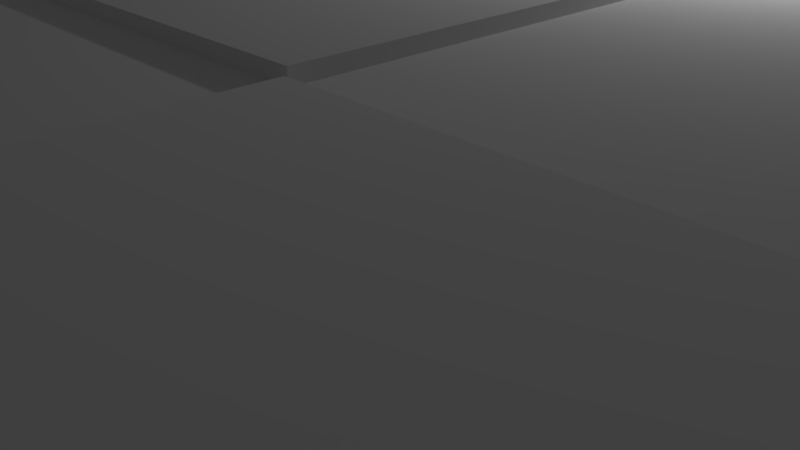 # Source: base1.blend  (saved by Blender 2.79.0; exported with 4.5.12 LTS)
import bpy
from mathutils import Matrix  # noqa: F401  (used for matrix-valued properties, if any)

bpy.ops.wm.read_factory_settings(use_empty=True)
scene = bpy.context.scene
scene.name = 'Scene'

# ---- collections
col_collection_1 = bpy.data.collections.new('Collection 1'); scene.collection.children.link(col_collection_1)

# ---- materials (node trees are filled in below, after node groups)
mat_material = bpy.data.materials.new('Material')
mat_material.alpha_threshold = 0.0
mat_material.use_transparent_shadow = False
mat_material.roughness = 0.5
mat_material.line_color = (0.0, 0.0, 0.0, 1.0)

# ---- material node trees

# ---- world
world_world = bpy.data.worlds.new('World'); scene.world = world_world
world_world.color = (0.05088, 0.05088, 0.05088)
world_world.use_sun_shadow = False
world_world.sun_shadow_jitter_overblur = 0.0
world_world.cycles.sampling_method = 'MANUAL'

# ---- cameras
cam_camera = bpy.data.cameras.new('Camera')
cam_camera.clip_end = 100.0
cam_camera.lens = 35.0
cam_camera.sensor_width = 32.0
cam_camera.sensor_height = 18.0
cam_camera.ortho_scale = 7.314
cam_camera.dof.focus_distance = 0.0
cam_camera.dof.aperture_fstop = 128.0

# ---- lights
light_lamp = bpy.data.lights.new('Lamp', 'POINT')
light_lamp.transmission_factor = 0.0
light_lamp.cutoff_distance = 30.0
light_lamp.energy = 100.0
light_lamp.shadow_buffer_clip_start = 1.001
light_lamp.shadow_soft_size = 0.1
light_lamp.shadow_maximum_resolution = 0.006
light_lamp.use_absolute_resolution = True

# ---- meshes
me_cube = bpy.data.meshes.new('Cube')
me_cube.from_pydata([(1.0, 1.0, -1.0), (1.025, -3.775e-07, 0.3333), (-1.0, -1.0, -1.0), (-1.0, 1.015, -0.3333), (1.0, 1.0, 1.0), (1.0, -1.026, -0.3333), (-1.0, -1.0, 1.0), (-1.0, 1.0, 1.0), (1.0, 0.5, -1.0), (1.0, -5.96e-08, -1.0), (1.0, -0.5, -1.0), (-1.0, -0.5, -1.0), (-1.0, 2.98e-07, -1.0), (-1.0, 0.5, -1.0), (1.0, 0.5, 1.0), (1.0, -5.364e-07, 1.0), (1.0, -0.5, 1.0), (-1.0, -0.5, 1.0), (-1.0, 2.086e-07, 1.0), (-1.0, 0.5, 1.0), (0.5, 1.0, -1.0), (1.788e-07, 1.0, -1.0), (-0.5, 1.0, -1.0), (0.5, -1.0, -1.0), (-5.96e-08, -1.0, -1.0), (-0.5, -1.0, -1.0), (0.5, 1.0, 1.0), (2.384e-07, 1.0, 1.0), (-0.5, 1.0, 1.0), (0.5, -1.0, 1.0), (-5.364e-07, -1.0, 1.0), (-0.5, -1.0, 1.0), (-0.5, 0.5, 1.0), (1.788e-07, 0.5, 1.0), (0.5, 0.5, 1.0), (-0.5, 2.235e-08, 1.0), (-1.192e-07, -1.639e-07, 1.0), (0.5, -3.502e-07, 1.0), (-0.5, -0.5, 1.0), (-2.682e-07, -0.5, 1.0), (0.5, -0.5, 1.0), (0.5, 0.5, -1.0), (1.192e-07, 0.5, -1.0), (-0.5, 0.5, -1.0), (0.5, 2.98e-08, -1.0), (2.98e-08, 1.192e-07, -1.0), (-0.5, 2.086e-07, -1.0), (0.5, -0.5, -1.0), (0.0, -0.5, -1.0), (-0.5, -0.5, -1.0), (1.0, 1.0, -0.3333), (1.0, 1.0, 0.3333), (1.0, -1.0, -0.3333), (1.0, -1.0, 0.3333), (-1.0, -1.0, -0.3333), (-1.0, -1.0, 0.3333), (-1.0, 1.0, -0.3333), (-1.0, 1.0, 0.3333), (-1.0, -0.5, 0.3333), (-1.0, -0.5, -0.3333), (-1.0, 2.384e-07, 0.3333), (-1.0, 2.682e-07, -0.3333), (-1.0, 0.5, 0.3333), (-1.0, 0.5, -0.3333), (1.0, 0.5, 0.3333), (1.0, 0.5, -0.3333), (1.0, -3.775e-07, 0.3333), (1.0, -2.186e-07, -0.3333), (1.0, -0.5, 0.3333), (1.0, -0.5, -0.3333), (0.5, 1.0, -0.3333), (0.5, 1.0, 0.3333), (1.987e-07, 1.0, -0.3333), (2.186e-07, 1.0, 0.3333), (-0.5, 1.0, -0.3333), (-0.5, 1.0, 0.3333), (0.5, -1.0, 0.3333), (0.5, -1.0, -0.3333), (-3.775e-07, -1.0, 0.3333), (-2.186e-07, -1.0, -0.3333), (-0.5, -1.0, 0.3333), (-0.5, -1.0, -0.3333), (1.018, -0.5175, -1.07), (1.018, -1.018, -1.07), (1.018, -0.5175, -0.4034), (0.5175, -1.018, -1.07), (0.5175, -0.5175, -1.07), (0.5175, -1.018, -0.4034), (1.018, -1.018, -0.4034), (1.025, -2.186e-07, -0.3333), (1.025, -0.5, 0.3333), (1.025, -0.5, -0.3333), (1.022, 0.5, 1.036), (1.022, -5.364e-07, 1.036), (0.5224, 0.5, 1.036), (0.5224, -3.502e-07, 1.036), (1.022, 0.5, 0.3696), (1.022, -3.775e-07, 0.3696), (1.032, 0.5, 0.3333), (1.032, 0.5, -0.3333), (1.032, -3.775e-07, 0.3333), (1.032, -2.186e-07, -0.3333), (1.032, 0.5, -1.0), (1.032, -5.96e-08, -1.0), (1.032, 0.5, -0.3333), (1.032, -2.186e-07, -0.3333), (1.013, -1.012, 0.3593), (1.013, -1.012, 1.026), (1.013, -0.5122, 1.026), (0.5134, -0.5122, 1.026), (0.5134, -1.012, 1.026), (1.013, -0.5122, 0.3593), (0.5134, -1.012, 0.3593), (1.0, -1.026, 0.3333), (0.5, -1.026, 0.3333), (0.5, -1.026, -0.3333), (0.5, -1.007, 1.0), (-5.364e-07, -1.007, 1.0), (0.5, -1.007, 0.3333), (-3.775e-07, -1.007, 0.3333), (-5.662e-07, -1.058, 1.0), (-0.5, -1.058, 1.0), (-4.073e-07, -1.058, 0.3333), (-0.5, -1.058, 0.3333), (-3.775e-07, -1.023, 0.3333), (-2.186e-07, -1.023, -0.3333), (-0.5, -1.023, 0.3333), (-0.5, -1.023, -0.3333), (-1.023, -1.032, -0.3333), (-1.023, -1.032, 0.3333), (-1.023, -0.5324, 0.3333), (-1.023, -0.5324, -0.3333), (-0.5228, -1.032, 0.3333), (-0.5228, -1.032, -0.3333), (-0.5, -1.008, -1.0), (-1.0, -1.008, -1.0), (-0.5, -1.008, -0.3333), (-1.0, -1.008, -0.3333), (0.5, -1.033, -1.0), (-7.451e-08, -1.033, -1.0), (0.5, -1.033, -0.3333), (-2.335e-07, -1.033, -0.3333), (-1.01, -0.5, 1.038), (-1.01, 2.086e-07, 1.038), (-0.5096, 2.235e-08, 1.038), (-0.5096, -0.5, 1.038), (-1.01, -0.5, 0.3718), (-1.01, 2.384e-07, 0.3718), (-1.026, 2.384e-07, 0.3333), (-1.026, 2.682e-07, -0.3333), (-1.026, 0.5, 0.3333), (-1.026, 0.5, -0.3333), (-1.004, -0.5, -1.0), (-1.004, 2.98e-07, -1.0), (-1.004, -0.5, -0.3333), (-1.004, 2.682e-07, -0.3333), (-0.5427, 0.9679, -0.8979), (-0.9679, 0.9679, -0.8979), (-0.9679, 0.5427, -0.8979), (-0.9679, 0.5427, -0.331), (-0.5427, 0.5427, -0.8979), (-0.9679, 0.9679, -0.331), (-0.5427, 0.9679, -0.331), (-1.0, 1.015, 0.3333), (-0.5, 1.015, -0.3333), (-0.5, 1.015, 0.3333), (-1.01, 1.0, 0.3333), (-1.01, 1.0, 1.0), (-1.01, 0.5, 1.0), (-1.01, 0.5, 0.3333), (2.384e-07, 1.0, 1.0), (-0.5, 1.0, 1.0), (2.186e-07, 1.0, 0.3333), (-0.5, 1.0, 0.3333), (2.682e-07, 1.072, 1.0), (-0.5, 1.072, 1.0), (2.484e-07, 1.072, 0.3333), (-0.5, 1.072, 0.3333), (2.384e-07, 1.0, 1.023), (-0.5, 1.0, 1.023), (-0.5, 0.5, 1.023), (1.788e-07, 0.5, 1.023), (2.384e-07, 1.0, 1.023), (-0.5, 1.0, 1.023), (2.682e-07, 1.072, 1.023), (-0.5, 1.072, 1.023), (-0.5, 1.0, 1.005), (-1.0, 1.0, 1.005), (-1.0, 0.5, 1.005), (-0.5, 0.5, 1.005), (-1.0, 2.086e-07, 1.012), (-1.0, 0.5, 1.012), (-0.5, 0.5, 1.012), (-0.5, 2.235e-08, 1.012), (1.987e-07, 1.004, -0.3333), (2.186e-07, 1.004, 0.3333), (-0.5, 1.004, -0.3333), (-0.5, 1.004, 0.3333), (0.5, 1.105, -1.0), (2.086e-07, 1.105, -1.0), (0.5, 1.105, -0.3333), (2.285e-07, 1.105, -0.3333), (1.937e-07, 1.045, -1.0), (-0.5, 1.045, -1.0), (2.136e-07, 1.045, -0.3333), (-0.5, 1.045, -0.3333), (1.0, 1.037, -0.3333), (1.0, 1.037, 0.3333), (0.5, 1.037, -0.3333), (0.5, 1.037, 0.3333), (1.009, 1.0, -0.3333), (1.009, 1.0, 0.3333), (1.009, 0.5, 0.3333), (1.009, 0.5, -0.3333), (1.009, 1.037, -0.3333), (1.009, 1.037, 0.3333), (1.0, 1.017, 0.3333), (1.0, 1.017, 1.0), (0.5, 1.017, 1.0), (0.5, 1.017, 0.3333), (1.0, 1.0, 1.013), (1.0, 0.5, 1.013), (0.5, 0.5, 1.013), (0.5, 1.0, 1.013), (1.0, 1.017, 1.013), (0.5, 1.017, 1.013), (-1.192e-07, -1.639e-07, 1.028), (0.5, -3.502e-07, 1.028), (-2.682e-07, -0.5, 1.028), (0.5, -0.5, 1.028), (-0.5, 0.5, 1.013), (1.788e-07, 0.5, 1.013), (-0.5, 2.235e-08, 1.013), (-1.192e-07, -1.639e-07, 1.013), (0.5, 1.0, 1.021), (2.384e-07, 1.0, 1.021), (1.788e-07, 0.5, 1.021), (0.5, 0.5, 1.021), (-1.0, 0.5, 1.005), (-1.0, 1.0, 1.005), (-1.01, 0.5, 1.005), (-1.01, 1.0, 1.005), (-0.5, 1.0, 1.013), (-1.0, 1.0, 1.013), (-1.0, 0.5, 1.013), (-0.5, 0.5, 1.013), (-1.0, 0.5, 1.013), (-1.0, 1.0, 1.013), (-1.01, 0.5, 1.013), (-1.01, 1.0, 1.013), (-1.0, 2.086e-07, 1.019), (-1.0, 0.5, 1.019), (-0.5, 0.5, 1.019), (-0.5, 2.235e-08, 1.019), (-5.364e-07, -1.0, 1.025), (-0.5, -1.0, 1.025), (-0.5, -0.5, 1.025), (-2.682e-07, -0.5, 1.025), (-5.662e-07, -1.058, 1.025), (-0.5, -1.058, 1.025), (1.192e-07, 0.5, -1.084), (-0.5, 0.5, -1.084), (2.98e-08, 1.192e-07, -1.084), (-0.5, 2.086e-07, -1.084), (0.5, 2.98e-08, -1.053), (2.98e-08, 1.192e-07, -1.053), (0.5, -0.5, -1.053), (0.0, -0.5, -1.053), (-0.5, -1.0, -1.068), (-1.0, -1.0, -1.068), (-1.0, -0.5, -1.068), (-0.5, -0.5, -1.068), (-1.0, 2.98e-07, -1.033), (-1.0, 0.5, -1.033), (-0.5, 0.5, -1.033), (-0.5, 2.086e-07, -1.033), (1.0, 1.0, -1.071), (1.0, 0.5, -1.071), (0.5, 1.0, -1.071), (0.5, 0.5, -1.071), (1.0, -5.96e-08, -1.034), (1.0, -0.5, -1.034), (0.5, 2.98e-08, -1.034), (0.5, -0.5, -1.034), (-5.96e-08, -1.0, -1.111), (-0.5, -1.0, -1.111), (0.0, -0.5, -1.111), (-0.5, -0.5, -1.111)], [], [(2, 11, 270, 269), (38, 17, 6, 31), (16, 40, 109, 108), (80, 31, 6, 55), (168, 19, 238, 240), (43, 13, 158, 160), (55, 6, 17, 58), (60, 58, 146, 147), (60, 18, 19, 62), (51, 4, 14, 64), (14, 34, 94, 92), (66, 15, 16, 68), (32, 28, 186, 189), (32, 19, 191, 192), (17, 38, 145, 142), (63, 56, 161, 159), (46, 12, 272, 275), (46, 49, 11, 12), (10, 47, 283, 281), (48, 45, 265, 267), (45, 48, 49, 46), (8, 9, 44, 41), (41, 44, 45, 42), (43, 42, 260, 261), (0, 8, 277, 276), (20, 41, 42, 21), (21, 42, 43, 22), (15, 37, 40, 16), (37, 36, 226, 227), (36, 35, 38, 39), (34, 37, 95, 94), (34, 33, 36, 37), (36, 33, 231, 233), (26, 34, 222, 223), (33, 34, 237, 236), (28, 32, 180, 179), (50, 0, 20, 70), (70, 20, 198, 200), (21, 22, 203, 202), (29, 76, 112, 110), (76, 29, 116, 118), (80, 78, 122, 123), (76, 53, 106, 112), (40, 39, 30, 29), (38, 31, 255, 256), (69, 52, 88, 84), (47, 23, 24, 48), (49, 48, 286, 287), (24, 79, 81, 25), (78, 80, 126, 124), (23, 77, 140, 138), (77, 76, 78, 79), (47, 10, 82, 86), (53, 76, 114, 113), (73, 75, 173, 172), (75, 73, 195, 197), (26, 71, 73, 27), (71, 70, 72, 73), (51, 71, 219, 216), (71, 51, 207, 209), (9, 67, 69, 10), (69, 67, 89, 91), (65, 67, 105, 104), (65, 64, 98, 99), (0, 50, 65, 8), (50, 206, 214, 210), (12, 61, 63, 13), (62, 63, 151, 150), (11, 59, 154, 152), (59, 58, 60, 61), (2, 54, 59, 11), (58, 59, 131, 130), (28, 75, 57, 7), (56, 57, 163, 3), (13, 63, 159, 158), (63, 62, 57, 56), (25, 81, 136, 134), (55, 58, 130, 129), (77, 23, 85, 87), (69, 68, 53, 52), (82, 83, 85, 86), (83, 88, 87, 85), (82, 84, 88, 83), (52, 77, 87, 88), (10, 69, 84, 82), (23, 47, 86, 85), (89, 1, 90, 91), (66, 68, 90, 1), (68, 69, 91, 90), (67, 66, 1, 89), (96, 92, 93, 97), (92, 94, 95, 93), (15, 66, 97, 93), (66, 64, 96, 97), (64, 14, 92, 96), (37, 15, 93, 95), (99, 98, 100, 101), (67, 65, 99, 101), (64, 66, 100, 98), (66, 67, 101, 100), (102, 104, 105, 103), (67, 9, 103, 105), (9, 8, 102, 103), (8, 65, 104, 102), (111, 108, 107, 106), (106, 107, 110, 112), (108, 109, 110, 107), (68, 16, 108, 111), (40, 29, 110, 109), (53, 68, 111, 106), (5, 113, 114, 115), (76, 77, 115, 114), (52, 53, 113, 5), (77, 52, 5, 115), (118, 116, 117, 119), (78, 76, 118, 119), (29, 30, 117, 116), (30, 78, 119, 117), (122, 120, 121, 123), (31, 80, 123, 121), (120, 30, 254, 258), (78, 30, 120, 122), (125, 124, 126, 127), (80, 81, 127, 126), (79, 78, 124, 125), (81, 79, 125, 127), (128, 129, 130, 131), (133, 132, 129, 128), (81, 80, 132, 133), (54, 81, 133, 128), (59, 54, 128, 131), (80, 55, 129, 132), (134, 136, 137, 135), (54, 2, 135, 137), (81, 54, 137, 136), (2, 25, 134, 135), (138, 140, 141, 139), (79, 24, 139, 141), (77, 79, 141, 140), (24, 23, 138, 139), (146, 142, 143, 147), (144, 143, 142, 145), (38, 35, 144, 145), (18, 60, 147, 143), (35, 18, 143, 144), (58, 17, 142, 146), (149, 148, 150, 151), (61, 60, 148, 149), (60, 62, 150, 148), (63, 61, 149, 151), (152, 154, 155, 153), (12, 11, 152, 153), (59, 61, 155, 154), (61, 12, 153, 155), (162, 156, 157, 161), (156, 160, 158, 157), (158, 159, 161, 157), (56, 74, 162, 161), (74, 22, 156, 162), (22, 43, 160, 156), (165, 164, 3, 163), (75, 74, 164, 165), (57, 75, 165, 163), (74, 56, 3, 164), (169, 168, 167, 166), (62, 19, 168, 169), (7, 57, 166, 167), (57, 62, 169, 166), (171, 170, 182, 183), (28, 27, 170, 171), (75, 28, 171, 173), (27, 73, 172, 170), (174, 176, 177, 175), (172, 173, 177, 176), (170, 172, 176, 174), (173, 171, 175, 177), (178, 179, 180, 181), (183, 182, 184, 185), (27, 28, 179, 178), (170, 174, 184, 182), (32, 33, 181, 180), (33, 27, 178, 181), (174, 175, 185, 184), (175, 171, 183, 185), (238, 239, 247, 246), (19, 32, 189, 188), (7, 19, 188, 187), (28, 7, 187, 186), (192, 191, 251, 252), (18, 35, 193, 190), (35, 32, 192, 193), (19, 18, 190, 191), (195, 194, 196, 197), (74, 75, 197, 196), (73, 72, 194, 195), (72, 74, 196, 194), (200, 198, 199, 201), (20, 21, 199, 198), (72, 70, 200, 201), (21, 72, 201, 199), (204, 202, 203, 205), (74, 72, 204, 205), (22, 74, 205, 203), (72, 21, 202, 204), (207, 206, 208, 209), (51, 64, 212, 211), (70, 71, 209, 208), (50, 70, 208, 206), (210, 211, 212, 213), (211, 210, 214, 215), (207, 51, 211, 215), (64, 65, 213, 212), (65, 50, 210, 213), (206, 207, 215, 214), (217, 216, 219, 218), (4, 51, 216, 217), (218, 26, 223, 225), (71, 26, 218, 219), (220, 223, 222, 221), (223, 220, 224, 225), (217, 218, 225, 224), (14, 4, 220, 221), (4, 217, 224, 220), (34, 14, 221, 222), (227, 226, 228, 229), (40, 37, 227, 229), (39, 40, 229, 228), (36, 39, 228, 226), (231, 230, 232, 233), (33, 32, 230, 231), (32, 35, 232, 230), (35, 36, 233, 232), (234, 235, 236, 237), (34, 26, 234, 237), (27, 33, 236, 235), (26, 27, 235, 234), (239, 241, 249, 247), (167, 168, 240, 241), (7, 167, 241, 239), (19, 7, 239, 238), (242, 243, 244, 245), (246, 247, 249, 248), (189, 186, 242, 245), (187, 188, 244, 243), (240, 238, 246, 248), (241, 240, 248, 249), (188, 189, 245, 244), (186, 187, 243, 242), (252, 251, 250, 253), (190, 193, 253, 250), (191, 190, 250, 251), (193, 192, 252, 253), (257, 256, 255, 254), (254, 255, 259, 258), (31, 121, 259, 255), (39, 38, 256, 257), (121, 120, 258, 259), (30, 39, 257, 254), (260, 262, 263, 261), (42, 45, 262, 260), (45, 46, 263, 262), (46, 43, 261, 263), (264, 266, 267, 265), (45, 44, 264, 265), (44, 47, 266, 264), (47, 48, 267, 266), (271, 268, 269, 270), (11, 49, 271, 270), (49, 25, 268, 271), (25, 2, 269, 268), (274, 275, 272, 273), (12, 13, 273, 272), (13, 43, 274, 273), (43, 46, 275, 274), (276, 277, 279, 278), (41, 20, 278, 279), (8, 41, 279, 277), (20, 0, 276, 278), (280, 281, 283, 282), (47, 44, 282, 283), (44, 9, 280, 282), (9, 10, 281, 280), (286, 284, 285, 287), (24, 25, 285, 284), (48, 24, 284, 286), (25, 49, 287, 285)])
me_cube.materials.append(mat_material)
me_cube.use_remesh_preserve_volume = False
me_cube.use_remesh_preserve_attributes = False
me_cube.use_mirror_vertex_groups = False
me_cube.update()

# ---- objects
ob_cube = bpy.data.objects.new('Cube', me_cube)
ob_lamp = bpy.data.objects.new('Lamp', light_lamp)
ob_camera = bpy.data.objects.new('Camera', cam_camera)

# ---- transforms, parenting, visibility, modifiers, constraints
ob_cube.location = (0.0, 0.0, 0.0)
ob_cube.scale = (8.0, 8.0, 4.0)
ob_cube.lock_rotations_4d = False
ob_cube.empty_display_type = 'ARROWS'
ob_cube.lineart.crease_threshold = 0.0
ob_lamp.location = (4.076, 1.005, 5.904)
ob_lamp.rotation_euler = (0.6503, 0.05522, 1.866)
ob_lamp.lock_rotations_4d = False
ob_lamp.empty_display_type = 'ARROWS'
ob_lamp.color = (0.0, 0.0, 0.0, 0.0)
ob_lamp.lineart.crease_threshold = 0.0
ob_camera.location = (7.481, -6.508, 5.344)
ob_camera.rotation_euler = (1.109, 0.0, 0.8149)
ob_camera.lock_rotations_4d = False
ob_camera.empty_display_type = 'ARROWS'
ob_camera.color = (0.0, 0.0, 0.0, 0.0)
ob_camera.display_type = 'WIRE'
ob_camera.lineart.crease_threshold = 0.0

# ---- collection membership
col_collection_1.objects.link(ob_cube)
col_collection_1.objects.link(ob_lamp)
col_collection_1.objects.link(ob_camera)

# ---- scene / render settings (as saved in the file)
scene.camera = ob_camera
scene.frame_start = 1; scene.frame_end = 250; scene.frame_set(1)
scene.render.engine = 'BLENDER_EEVEE_NEXT'
scene.render.resolution_percentage = 50
scene.render.dither_intensity = 0.0
scene.cycles.use_denoising = False
scene.cycles.samples = 128
scene.cycles.sampling_pattern = 'TABULATED_SOBOL'
scene.cycles.use_adaptive_sampling = False
scene.cycles.use_light_tree = False
scene.cycles.blur_glossy = 0.0
scene.cycles.sample_clamp_indirect = 0.0
scene.view_settings.view_transform = 'Standard'
bpy.context.view_layer.update()

